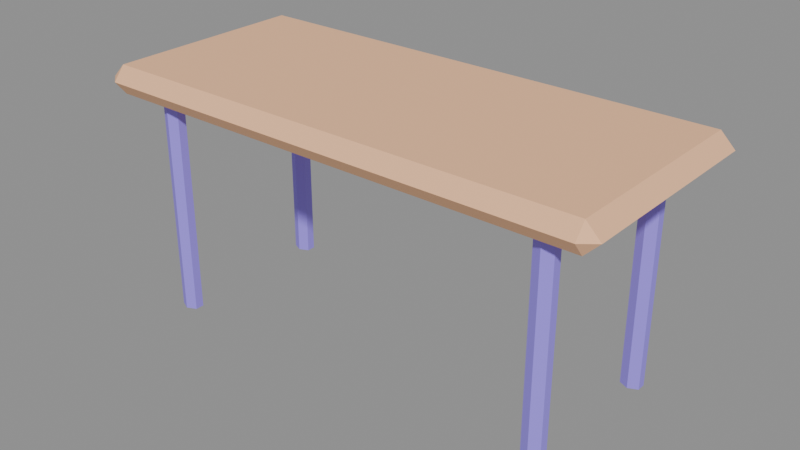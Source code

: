 # Source: model.blend  (saved by Blender 5.2.45; exported with 4.5.12 LTS)
import bpy
from mathutils import Matrix  # noqa: F401  (used for matrix-valued properties, if any)

bpy.ops.wm.read_factory_settings(use_empty=True)
scene = bpy.context.scene
scene.name = 'Scene'

# ---- images (referenced by path relative to the original .blend; pixels are not part of the script)
import os
ASSET_DIR = os.environ.get("B2B_ASSET_DIR", "")  # directory of the original .blend (textures are referenced by path, not embedded)
HERE = os.path.dirname(os.path.abspath(__file__))  # packed textures are extracted next to this script under _unpacked/

def load_image(name, relpath, width, height, colorspace="sRGB"):
    """Load a texture the original file referenced (path relative to the .blend, or extracted next to this script)."""
    p = next((c for c in (os.path.join(HERE, relpath), os.path.join(ASSET_DIR, relpath)) if relpath and os.path.exists(c)), "")
    if p:
        img = bpy.data.images.load(p, check_existing=True)
        img.name = name
    else:  # same state as the original file: an image datablock whose file is absent (Cycles renders it pink)
        img = bpy.data.images.new(name, width, height)
        img.source = "FILE"
        img.filepath = "//" + (relpath or name)
    img.colorspace_settings.name = colorspace
    return img
img_palette_png = load_image('palette.png', '_unpacked/palette.cadebe72.png', 2508, 2508, 'sRGB')

# ---- materials (node trees are filled in below, after node groups)
mat_sharedpalette_v001 = bpy.data.materials.new('SharedPalette_v001')

# ---- material node trees
mat_sharedpalette_v001.use_nodes = True; mat_sharedpalette_v001.node_tree.nodes.clear()
_N = mat_sharedpalette_v001.node_tree.nodes; _L = mat_sharedpalette_v001.node_tree.links
n0 = _N.new('ShaderNodeBsdfPrincipled'); n0.name = 'Principled BSDF'; n0.location = (-200, 100)
n0.inputs[2].default_value = 0.8
n0.inputs[10].default_value = 0.005
n1 = _N.new('ShaderNodeOutputMaterial'); n1.name = 'Material Output'; n1.location = (200, 100)
n2 = _N.new('ShaderNodeTexImage'); n2.name = 'Image Texture'; n2.location = (0, 0)
n2.image = img_palette_png
n2.interpolation = 'Closest'
_L.new(n0.outputs[0], n1.inputs[0])
_L.new(n2.outputs[0], n0.inputs[0])
n1.is_active_output = True

# ---- meshes
me_cube = bpy.data.meshes.new('Cube')
me_cube.from_pydata([(-0.78, -0.405, -0.045), (-0.78, -0.45, -3.725e-09), (-0.825, -0.405, -3.725e-09), (-0.78, -0.45, 3.725e-09), (-0.78, -0.405, 0.045), (-0.825, -0.405, 3.725e-09), (-0.78, 0.405, -0.045), (-0.825, 0.405, -3.725e-09), (-0.78, 0.45, -3.725e-09), (-0.78, 0.405, 0.045), (-0.78, 0.45, 3.725e-09), (-0.825, 0.405, 3.725e-09), (0.78, -0.405, -0.045), (0.825, -0.405, -3.725e-09), (0.78, -0.45, -3.725e-09), (0.78, -0.405, 0.045), (0.78, -0.45, 3.725e-09), (0.825, -0.405, 3.725e-09), (0.78, 0.405, -0.045), (0.78, 0.45, -3.725e-09), (0.825, 0.405, -3.725e-09), (0.78, 0.405, 0.045), (0.825, 0.405, 3.725e-09), (0.78, 0.45, 3.725e-09)], [], [(0, 1, 2), (3, 4, 5), (6, 7, 8), (9, 10, 11), (12, 13, 14), (15, 16, 17), (18, 19, 20), (21, 22, 23), (0, 7, 6), (3, 2, 1), (9, 5, 4), (8, 11, 10), (6, 19, 18), (21, 10, 9), (20, 23, 22), (18, 13, 12), (15, 22, 21), (14, 17, 16), (12, 1, 0), (4, 16, 15), (18, 0, 6), (5, 7, 2), (16, 1, 14), (9, 15, 21), (10, 19, 8), (22, 13, 20), (0, 2, 7), (3, 5, 2), (9, 11, 5), (8, 7, 11), (6, 8, 19), (21, 23, 10), (20, 19, 23), (18, 20, 13), (15, 17, 22), (14, 13, 17), (12, 14, 1), (4, 3, 16), (18, 12, 0), (5, 11, 7), (16, 3, 1), (9, 4, 15), (10, 23, 19), (22, 17, 13)])
_uv = me_cube.uv_layers.new(name='UVMap')
_uv.uv.foreach_set('vector', [0.1094, 0.8906, 0.1094, 0.8906, 0.1094, 0.8906, 0.1094, 0.8906, 0.1094, 0.8906, 0.1094, 0.8906, 0.1094, 0.8906, 0.1094, 0.8906, 0.1094, 0.8906, 0.1094, 0.8906, 0.1094, 0.8906, 0.1094, 0.8906, 0.1094, 0.8906, 0.1094, 0.8906, 0.1094, 0.8906, 0.1094, 0.8906, 0.1094, 0.8906, 0.1094, 0.8906, 0.1094, 0.8906, 0.1094, 0.8906, 0.1094, 0.8906, 0.1094, 0.8906, 0.1094, 0.8906, 0.1094, 0.8906, 0.1094, 0.8906, 0.1094, 0.8906, 0.1094, 0.8906, 0.1094, 0.8906, 0.1094, 0.8906, 0.1094, 0.8906, 0.1094, 0.8906, 0.1094, 0.8906, 0.1094, 0.8906, 0.1094, 0.8906, 0.1094, 0.8906, 0.1094, 0.8906, 0.1094, 0.8906, 0.1094, 0.8906, 0.1094, 0.8906, 0.1094, 0.8906, 0.1094, 0.8906, 0.1094, 0.8906, 0.1094, 0.8906, 0.1094, 0.8906, 0.1094, 0.8906, 0.1094, 0.8906, 0.1094, 0.8906, 0.1094, 0.8906, 0.1094, 0.8906, 0.1094, 0.8906, 0.1094, 0.8906, 0.1094, 0.8906, 0.1094, 0.8906, 0.1094, 0.8906, 0.1094, 0.8906, 0.1094, 0.8906, 0.1094, 0.8906, 0.1094, 0.8906, 0.1094, 0.8906, 0.1094, 0.8906, 0.1094, 0.8906, 0.1094, 0.8906, 0.1094, 0.8906, 0.1094, 0.8906, 0.1094, 0.8906, 0.1094, 0.8906, 0.1094, 0.8906, 0.1094, 0.8906, 0.1094, 0.8906, 0.1094, 0.8906, 0.1094, 0.8906, 0.1094, 0.8906, 0.1094, 0.8906, 0.1094, 0.8906, 0.1094, 0.8906, 0.1094, 0.8906, 0.1094, 0.8906, 0.1094, 0.8906, 0.1094, 0.8906, 0.1094, 0.8906, 0.1094, 0.8906, 0.1094, 0.8906, 0.1094, 0.8906, 0.1094, 0.8906, 0.1094, 0.8906, 0.1094, 0.8906, 0.1094, 0.8906, 0.1094, 0.8906, 0.1094, 0.8906, 0.1094, 0.8906, 0.1094, 0.8906, 0.1094, 0.8906, 0.1094, 0.8906, 0.1094, 0.8906, 0.1094, 0.8906, 0.1094, 0.8906, 0.1094, 0.8906, 0.1094, 0.8906, 0.1094, 0.8906, 0.1094, 0.8906, 0.1094, 0.8906, 0.1094, 0.8906, 0.1094, 0.8906, 0.1094, 0.8906, 0.1094, 0.8906, 0.1094, 0.8906, 0.1094, 0.8906, 0.1094, 0.8906, 0.1094, 0.8906, 0.1094, 0.8906, 0.1094, 0.8906, 0.1094, 0.8906, 0.1094, 0.8906, 0.1094, 0.8906, 0.1094, 0.8906, 0.1094, 0.8906, 0.1094, 0.8906, 0.1094, 0.8906, 0.1094, 0.8906, 0.1094, 0.8906, 0.1094, 0.8906, 0.1094, 0.8906, 0.1094, 0.8906, 0.1094, 0.8906, 0.1094, 0.8906, 0.1094, 0.8906, 0.1094, 0.8906, 0.1094, 0.8906, 0.1094, 0.8906, 0.1094, 0.8906, 0.1094, 0.8906, 0.1094, 0.8906])
me_cube.materials.append(mat_sharedpalette_v001)
me_cube.update()
me_cone = bpy.data.meshes.new('Cone')
me_cone.from_pydata([(0.0, 0.035, -0.35), (0.0, 0.035, 0.35), (0.03031, 0.0175, -0.35), (0.03031, 0.0175, 0.35), (0.03031, -0.0175, -0.35), (0.03031, -0.0175, 0.35), (0.0, -0.035, -0.35), (0.0, -0.035, 0.35), (-0.03031, -0.0175, -0.35), (-0.03031, -0.0175, 0.35), (-0.03031, 0.0175, -0.35), (-0.03031, 0.0175, 0.35)], [], [(1, 2, 0), (3, 4, 2), (5, 6, 4), (7, 8, 6), (1, 9, 5), (9, 10, 8), (11, 0, 10), (2, 6, 10), (1, 3, 2), (3, 5, 4), (5, 7, 6), (7, 9, 8), (5, 3, 1), (1, 11, 9), (9, 7, 5), (9, 11, 10), (11, 1, 0), (10, 0, 2), (2, 4, 6), (6, 8, 10)])
_uv = me_cone.uv_layers.new(name='UVMap')
_uv.uv.foreach_set('vector', [0.2657, 0.6717, 0.2657, 0.6717, 0.2657, 0.6717, 0.2657, 0.6717, 0.2657, 0.6717, 0.2657, 0.6717, 0.2657, 0.6717, 0.2657, 0.6717, 0.2657, 0.6717, 0.2657, 0.6717, 0.2657, 0.6717, 0.2657, 0.6717, 0.2657, 0.6717, 0.2657, 0.6717, 0.2657, 0.6717, 0.2657, 0.6717, 0.2657, 0.6717, 0.2657, 0.6717, 0.2657, 0.6717, 0.2657, 0.6717, 0.2657, 0.6717, 0.2657, 0.6717, 0.2657, 0.6717, 0.2657, 0.6717, 0.2657, 0.6717, 0.2657, 0.6717, 0.2657, 0.6717, 0.2657, 0.6717, 0.2657, 0.6717, 0.2657, 0.6717, 0.2657, 0.6717, 0.2657, 0.6717, 0.2657, 0.6717, 0.2657, 0.6717, 0.2657, 0.6717, 0.2657, 0.6717, 0.2657, 0.6717, 0.2657, 0.6717, 0.2657, 0.6717, 0.2657, 0.6717, 0.2657, 0.6717, 0.2657, 0.6717, 0.2657, 0.6717, 0.2657, 0.6717, 0.2657, 0.6717, 0.2657, 0.6717, 0.2657, 0.6717, 0.2657, 0.6717, 0.2657, 0.6717, 0.2657, 0.6717, 0.2657, 0.6717, 0.2657, 0.6717, 0.2657, 0.6717, 0.2657, 0.6717, 0.2657, 0.6717, 0.2657, 0.6717, 0.2657, 0.6717, 0.2657, 0.6717, 0.2657, 0.6717, 0.2657, 0.6717])
me_cone.materials.append(mat_sharedpalette_v001)
me_cone.update()
me_cone_001 = bpy.data.meshes.new('Cone.001')
me_cone_001.from_pydata([(0.0, 0.035, -0.35), (0.0, 0.035, 0.35), (0.03031, 0.0175, -0.35), (0.03031, 0.0175, 0.35), (0.03031, -0.0175, -0.35), (0.03031, -0.0175, 0.35), (0.0, -0.035, -0.35), (0.0, -0.035, 0.35), (-0.03031, -0.0175, -0.35), (-0.03031, -0.0175, 0.35), (-0.03031, 0.0175, -0.35), (-0.03031, 0.0175, 0.35)], [], [(1, 2, 0), (3, 4, 2), (5, 6, 4), (7, 8, 6), (1, 9, 5), (9, 10, 8), (11, 0, 10), (2, 6, 10), (1, 3, 2), (3, 5, 4), (5, 7, 6), (7, 9, 8), (5, 3, 1), (1, 11, 9), (9, 7, 5), (9, 11, 10), (11, 1, 0), (10, 0, 2), (2, 4, 6), (6, 8, 10)])
_uv = me_cone_001.uv_layers.new(name='UVMap')
_uv.uv.foreach_set('vector', [0.2657, 0.6717, 0.2657, 0.6717, 0.2657, 0.6717, 0.2657, 0.6717, 0.2657, 0.6717, 0.2657, 0.6717, 0.2657, 0.6717, 0.2657, 0.6717, 0.2657, 0.6717, 0.2657, 0.6717, 0.2657, 0.6717, 0.2657, 0.6717, 0.2657, 0.6717, 0.2657, 0.6717, 0.2657, 0.6717, 0.2657, 0.6717, 0.2657, 0.6717, 0.2657, 0.6717, 0.2657, 0.6717, 0.2657, 0.6717, 0.2657, 0.6717, 0.2657, 0.6717, 0.2657, 0.6717, 0.2657, 0.6717, 0.2657, 0.6717, 0.2657, 0.6717, 0.2657, 0.6717, 0.2657, 0.6717, 0.2657, 0.6717, 0.2657, 0.6717, 0.2657, 0.6717, 0.2657, 0.6717, 0.2657, 0.6717, 0.2657, 0.6717, 0.2657, 0.6717, 0.2657, 0.6717, 0.2657, 0.6717, 0.2657, 0.6717, 0.2657, 0.6717, 0.2657, 0.6717, 0.2657, 0.6717, 0.2657, 0.6717, 0.2657, 0.6717, 0.2657, 0.6717, 0.2657, 0.6717, 0.2657, 0.6717, 0.2657, 0.6717, 0.2657, 0.6717, 0.2657, 0.6717, 0.2657, 0.6717, 0.2657, 0.6717, 0.2657, 0.6717, 0.2657, 0.6717, 0.2657, 0.6717, 0.2657, 0.6717, 0.2657, 0.6717, 0.2657, 0.6717, 0.2657, 0.6717, 0.2657, 0.6717, 0.2657, 0.6717])
me_cone_001.materials.append(mat_sharedpalette_v001)
me_cone_001.update()
me_cone_002 = bpy.data.meshes.new('Cone.002')
me_cone_002.from_pydata([(0.0, 0.035, -0.35), (0.0, 0.035, 0.35), (0.03031, 0.0175, -0.35), (0.03031, 0.0175, 0.35), (0.03031, -0.0175, -0.35), (0.03031, -0.0175, 0.35), (0.0, -0.035, -0.35), (0.0, -0.035, 0.35), (-0.03031, -0.0175, -0.35), (-0.03031, -0.0175, 0.35), (-0.03031, 0.0175, -0.35), (-0.03031, 0.0175, 0.35)], [], [(1, 2, 0), (3, 4, 2), (5, 6, 4), (7, 8, 6), (1, 9, 5), (9, 10, 8), (11, 0, 10), (2, 6, 10), (1, 3, 2), (3, 5, 4), (5, 7, 6), (7, 9, 8), (5, 3, 1), (1, 11, 9), (9, 7, 5), (9, 11, 10), (11, 1, 0), (10, 0, 2), (2, 4, 6), (6, 8, 10)])
_uv = me_cone_002.uv_layers.new(name='UVMap')
_uv.uv.foreach_set('vector', [0.2657, 0.6717, 0.2657, 0.6717, 0.2657, 0.6717, 0.2657, 0.6717, 0.2657, 0.6717, 0.2657, 0.6717, 0.2657, 0.6717, 0.2657, 0.6717, 0.2657, 0.6717, 0.2657, 0.6717, 0.2657, 0.6717, 0.2657, 0.6717, 0.2657, 0.6717, 0.2657, 0.6717, 0.2657, 0.6717, 0.2657, 0.6717, 0.2657, 0.6717, 0.2657, 0.6717, 0.2657, 0.6717, 0.2657, 0.6717, 0.2657, 0.6717, 0.2657, 0.6717, 0.2657, 0.6717, 0.2657, 0.6717, 0.2657, 0.6717, 0.2657, 0.6717, 0.2657, 0.6717, 0.2657, 0.6717, 0.2657, 0.6717, 0.2657, 0.6717, 0.2657, 0.6717, 0.2657, 0.6717, 0.2657, 0.6717, 0.2657, 0.6717, 0.2657, 0.6717, 0.2657, 0.6717, 0.2657, 0.6717, 0.2657, 0.6717, 0.2657, 0.6717, 0.2657, 0.6717, 0.2657, 0.6717, 0.2657, 0.6717, 0.2657, 0.6717, 0.2657, 0.6717, 0.2657, 0.6717, 0.2657, 0.6717, 0.2657, 0.6717, 0.2657, 0.6717, 0.2657, 0.6717, 0.2657, 0.6717, 0.2657, 0.6717, 0.2657, 0.6717, 0.2657, 0.6717, 0.2657, 0.6717, 0.2657, 0.6717, 0.2657, 0.6717, 0.2657, 0.6717, 0.2657, 0.6717, 0.2657, 0.6717, 0.2657, 0.6717])
me_cone_002.materials.append(mat_sharedpalette_v001)
me_cone_002.update()
me_cone_003 = bpy.data.meshes.new('Cone.003')
me_cone_003.from_pydata([(0.0, 0.035, -0.35), (0.0, 0.035, 0.35), (0.03031, 0.0175, -0.35), (0.03031, 0.0175, 0.35), (0.03031, -0.0175, -0.35), (0.03031, -0.0175, 0.35), (0.0, -0.035, -0.35), (0.0, -0.035, 0.35), (-0.03031, -0.0175, -0.35), (-0.03031, -0.0175, 0.35), (-0.03031, 0.0175, -0.35), (-0.03031, 0.0175, 0.35)], [], [(1, 2, 0), (3, 4, 2), (5, 6, 4), (7, 8, 6), (1, 9, 5), (9, 10, 8), (11, 0, 10), (2, 6, 10), (1, 3, 2), (3, 5, 4), (5, 7, 6), (7, 9, 8), (5, 3, 1), (1, 11, 9), (9, 7, 5), (9, 11, 10), (11, 1, 0), (10, 0, 2), (2, 4, 6), (6, 8, 10)])
_uv = me_cone_003.uv_layers.new(name='UVMap')
_uv.uv.foreach_set('vector', [0.2657, 0.6717, 0.2657, 0.6717, 0.2657, 0.6717, 0.2657, 0.6717, 0.2657, 0.6717, 0.2657, 0.6717, 0.2657, 0.6717, 0.2657, 0.6717, 0.2657, 0.6717, 0.2657, 0.6717, 0.2657, 0.6717, 0.2657, 0.6717, 0.2657, 0.6717, 0.2657, 0.6717, 0.2657, 0.6717, 0.2657, 0.6717, 0.2657, 0.6717, 0.2657, 0.6717, 0.2657, 0.6717, 0.2657, 0.6717, 0.2657, 0.6717, 0.2657, 0.6717, 0.2657, 0.6717, 0.2657, 0.6717, 0.2657, 0.6717, 0.2657, 0.6717, 0.2657, 0.6717, 0.2657, 0.6717, 0.2657, 0.6717, 0.2657, 0.6717, 0.2657, 0.6717, 0.2657, 0.6717, 0.2657, 0.6717, 0.2657, 0.6717, 0.2657, 0.6717, 0.2657, 0.6717, 0.2657, 0.6717, 0.2657, 0.6717, 0.2657, 0.6717, 0.2657, 0.6717, 0.2657, 0.6717, 0.2657, 0.6717, 0.2657, 0.6717, 0.2657, 0.6717, 0.2657, 0.6717, 0.2657, 0.6717, 0.2657, 0.6717, 0.2657, 0.6717, 0.2657, 0.6717, 0.2657, 0.6717, 0.2657, 0.6717, 0.2657, 0.6717, 0.2657, 0.6717, 0.2657, 0.6717, 0.2657, 0.6717, 0.2657, 0.6717, 0.2657, 0.6717, 0.2657, 0.6717, 0.2657, 0.6717, 0.2657, 0.6717])
me_cone_003.materials.append(mat_sharedpalette_v001)
me_cone_003.update()

# ---- objects
ob_rounded_table_top = bpy.data.objects.new('Rounded table top', me_cube)
ob_leg = bpy.data.objects.new('Leg', me_cone)
ob_leg_001 = bpy.data.objects.new('Leg.001', me_cone_001)
ob_leg_002 = bpy.data.objects.new('Leg.002', me_cone_002)
ob_leg_003 = bpy.data.objects.new('Leg.003', me_cone_003)

# ---- transforms, parenting, visibility, modifiers, constraints
ob_rounded_table_top.location = (0.0, 0.0, 0.75)
ob_rounded_table_top.scale = (1.0, 0.8, 1.0)
ob_leg.location = (-0.65, -0.256, 0.35)
ob_leg.rotation_euler = (0.0, -0.0, -3.142)
ob_leg.scale = (1.0, 0.8, 1.0)
ob_leg_001.location = (-0.65, 0.256, 0.35)
ob_leg_001.rotation_euler = (0.0, -0.0, -3.142)
ob_leg_001.scale = (1.0, 0.8, 1.0)
ob_leg_002.location = (0.65, -0.256, 0.35)
ob_leg_002.rotation_euler = (0.0, -0.0, -3.142)
ob_leg_002.scale = (1.0, 0.8, 1.0)
ob_leg_003.location = (0.65, 0.256, 0.35)
ob_leg_003.rotation_euler = (0.0, -0.0, -3.142)
ob_leg_003.scale = (1.0, 0.8, 1.0)

# ---- collection membership
scene.collection.objects.link(ob_rounded_table_top)
scene.collection.objects.link(ob_leg)
scene.collection.objects.link(ob_leg_001)
scene.collection.objects.link(ob_leg_002)
scene.collection.objects.link(ob_leg_003)

# ---- scene / render settings (as saved in the file)
scene.frame_start = 1; scene.frame_end = 250; scene.frame_set(1)
scene.render.engine = 'BLENDER_EEVEE_NEXT'
scene.render.bake_bias = 0.0
scene.render.bake_samples = 0
scene.render.compositor_device = 'GPU'
scene.eevee.use_volume_custom_range = False
scene.eevee.fast_gi_thickness_near = 0.1
scene.eevee.fast_gi_thickness_far = 0.0
scene.eevee.ray_tracing_options.screen_trace_thickness = 0.1
bpy.context.view_layer.update()

# ---- added for rendering (the .blend has no active camera and no usable light): camera, sun + grey world if the file has none
cam_auto = bpy.data.cameras.new('AutoCamera')
cam_auto.lens = 50.0
cam_auto.sensor_width = 36.0
cam_auto.clip_end = 1000.0
ob_auto_camera = bpy.data.objects.new('AutoCamera', cam_auto)
scene.collection.objects.link(ob_auto_camera)
ob_auto_camera.location = (1.82082, -2.18498, 1.85415)
ob_auto_camera.rotation_euler = (1.09748, -7.21219e-08, 0.694738)
scene.camera = ob_auto_camera
light_auto_sun = bpy.data.lights.new('AutoSun', 'SUN')
light_auto_sun.energy = 3.0
light_auto_sun.angle = 0.0523599
ob_auto_sun = bpy.data.objects.new('AutoSun', light_auto_sun)
scene.collection.objects.link(ob_auto_sun)
ob_auto_sun.rotation_euler = (0.872665, 0.174533, 0.523599)
if scene.world is None:
    world_auto = bpy.data.worlds.new('AutoWorld')
    world_auto.color = (0.3, 0.3, 0.3)
    scene.world = world_auto
bpy.context.view_layer.update()
